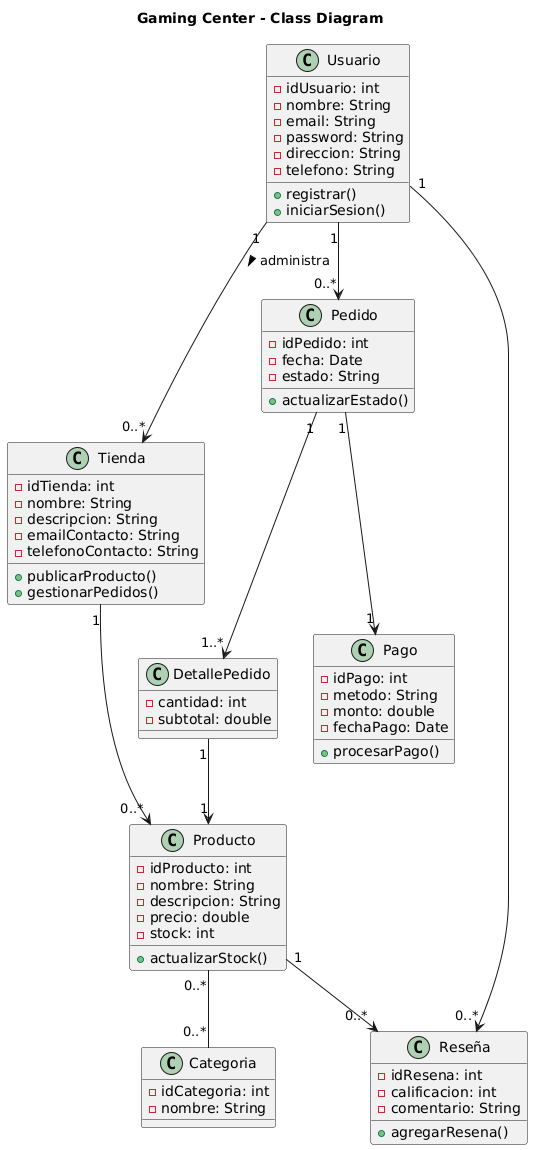

The diagram above was rendered by PlantUML. Its source (embedded in the PNG):
@startuml
title Gaming Center - Class Diagram

class Usuario {
  -idUsuario: int
  -nombre: String
  -email: String
  -password: String
  -direccion: String
  -telefono: String
  +registrar()
  +iniciarSesion()
}

class Tienda {
  -idTienda: int
  -nombre: String
  -descripcion: String
  -emailContacto: String
  -telefonoContacto: String
  +publicarProducto()
  +gestionarPedidos()
}

class Producto {
  -idProducto: int
  -nombre: String
  -descripcion: String
  -precio: double
  -stock: int
  +actualizarStock()
}

class Categoria {
  -idCategoria: int
  -nombre: String
}

class Pedido {
  -idPedido: int
  -fecha: Date
  -estado: String
  +actualizarEstado()
}

class DetallePedido {
  -cantidad: int
  -subtotal: double
}

class Pago {
  -idPago: int
  -metodo: String
  -monto: double
  -fechaPago: Date
  +procesarPago()
}

class Reseña {
  -idResena: int
  -calificacion: int
  -comentario: String
  +agregarResena()
}

'Relaciones
Usuario "1" --> "0..*" Pedido
Usuario "1" --> "0..*" Reseña
Usuario "1" --> "0..*" Tienda : administra >

Tienda "1" --> "0..*" Producto
Producto "1" --> "0..*" Reseña
Producto "0..*" -- "0..*" Categoria

Pedido "1" --> "1" Pago
Pedido "1" --> "1..*" DetallePedido
DetallePedido "1" --> "1" Producto
@enduml